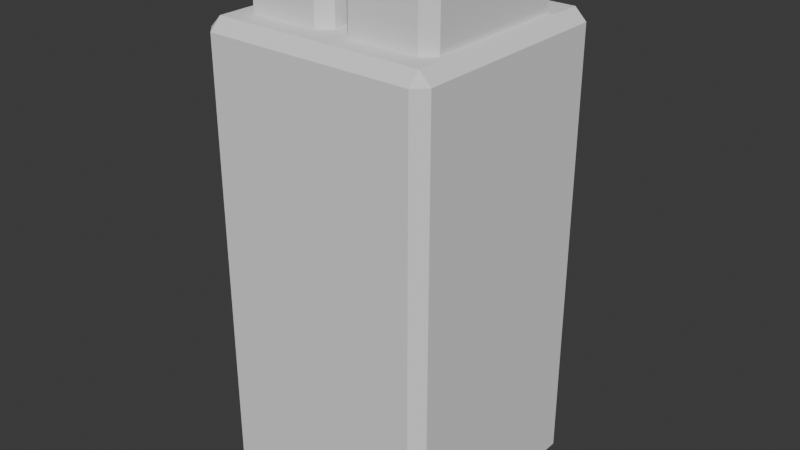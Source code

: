 # Source: zombie.blend  (saved by Blender 4.1.24; exported with 4.5.12 LTS)
import bpy
from mathutils import Matrix  # noqa: F401  (used for matrix-valued properties, if any)

bpy.ops.wm.read_factory_settings(use_empty=True)
scene = bpy.context.scene
scene.name = 'Scene'

# ---- collections
col_collection = bpy.data.collections.new('Collection'); scene.collection.children.link(col_collection)

# ---- world
world_world = bpy.data.worlds.new('World'); scene.world = world_world
world_world.use_nodes = True; world_world.node_tree.nodes.clear()
_N = world_world.node_tree.nodes; _L = world_world.node_tree.links
n0 = _N.new('ShaderNodeOutputWorld'); n0.name = 'World Output'; n0.location = (300, 300)
n1 = _N.new('ShaderNodeBackground'); n1.name = 'Background'; n1.location = (10, 300)
n1.inputs[0].default_value = (0.05088, 0.05088, 0.05088, 1.0)
_L.new(n1.outputs[0], n0.inputs[0])
n0.is_active_output = True
world_world.color = (0.05088, 0.05088, 0.05088)
world_world.use_sun_shadow = False
world_world.sun_shadow_jitter_overblur = 0.0

# ---- meshes
me_cube_001 = bpy.data.meshes.new('Cube.001')
me_cube_001.from_pydata([(-1.0, -1.0, 0.0), (-1.0, -1.0, 4.0), (-1.0, 1.0, 0.0), (-1.0, 1.0, 4.0), (1.0, -1.0, 0.0), (1.0, -1.0, 4.0), (1.0, 1.0, 0.0), (1.0, 1.0, 4.0)], [], [(0, 1, 3, 2), (2, 3, 7, 6), (6, 7, 5, 4), (4, 5, 1, 0), (2, 6, 4, 0), (7, 3, 1, 5)])
_uv = me_cube_001.uv_layers.new(name='UVMap')
_uv.uv.foreach_set('vector', [0.375, 0.0, 0.625, 0.0, 0.625, 0.25, 0.375, 0.25, 0.375, 0.25, 0.625, 0.25, 0.625, 0.5, 0.375, 0.5, 0.375, 0.5, 0.625, 0.5, 0.625, 0.75, 0.375, 0.75, 0.375, 0.75, 0.625, 0.75, 0.625, 1.0, 0.375, 1.0, 0.125, 0.5, 0.375, 0.5, 0.375, 0.75, 0.125, 0.75, 0.625, 0.5, 0.875, 0.5, 0.875, 0.75, 0.625, 0.75])
me_cube_001.update()
me_cube_002 = bpy.data.meshes.new('Cube.002')
me_cube_002.from_pydata([(0.0544, -0.72, -0.36), (0.0544, -0.72, 0.36), (0.0544, 0.72, -0.36), (0.0544, 0.72, 0.36), (0.8456, -0.72, -0.36), (0.8456, -0.72, 0.36), (0.8456, 0.72, -0.36), (0.8456, 0.72, 0.36)], [], [(0, 1, 3, 2), (2, 3, 7, 6), (6, 7, 5, 4), (4, 5, 1, 0), (2, 6, 4, 0), (7, 3, 1, 5)])
_uv = me_cube_002.uv_layers.new(name='UVMap')
_uv.uv.foreach_set('vector', [0.375, 0.0, 0.625, 0.0, 0.625, 0.25, 0.375, 0.25, 0.375, 0.25, 0.625, 0.25, 0.625, 0.5, 0.375, 0.5, 0.375, 0.5, 0.625, 0.5, 0.625, 0.75, 0.375, 0.75, 0.375, 0.75, 0.625, 0.75, 0.625, 1.0, 0.375, 1.0, 0.125, 0.5, 0.375, 0.5, 0.375, 0.75, 0.125, 0.75, 0.625, 0.5, 0.875, 0.5, 0.875, 0.75, 0.625, 0.75])
me_cube_002.update()

# ---- objects
ob_cube = bpy.data.objects.new('Cube', me_cube_001)
ob_cube_001 = bpy.data.objects.new('Cube.001', me_cube_002)

# ---- transforms, parenting, visibility, modifiers, constraints
ob_cube.location = (0.0, 0.0, 0.0)
_m = ob_cube.modifiers.new('Bevel', 'BEVEL')
ob_cube_001.location = (0.0, 0.0, 4.2)
_m = ob_cube_001.modifiers.new('Mirror', 'MIRROR')
_m = ob_cube_001.modifiers.new('Bevel', 'BEVEL')

# ---- collection membership
col_collection.objects.link(ob_cube)
col_collection.objects.link(ob_cube_001)

# ---- scene / render settings (as saved in the file)
scene.frame_start = 1; scene.frame_end = 250; scene.frame_set(1)
scene.render.engine = 'BLENDER_EEVEE_NEXT'
scene.cycles.sampling_pattern = 'TABULATED_SOBOL'
scene.eevee.ray_tracing_options.trace_max_roughness = 0.0
bpy.context.view_layer.update()

# ---- added for rendering (the .blend has no active camera and no usable light): camera, sun
cam_auto = bpy.data.cameras.new('AutoCamera')
cam_auto.lens = 50.0
cam_auto.sensor_width = 36.0
cam_auto.clip_end = 1000.0
ob_auto_camera = bpy.data.objects.new('AutoCamera', cam_auto)
scene.collection.objects.link(ob_auto_camera)
ob_auto_camera.location = (4.96472, -5.95767, 6.25178)
ob_auto_camera.rotation_euler = (1.09748, -7.21219e-08, 0.694738)
scene.camera = ob_auto_camera
light_auto_sun = bpy.data.lights.new('AutoSun', 'SUN')
light_auto_sun.energy = 3.0
light_auto_sun.angle = 0.0523599
ob_auto_sun = bpy.data.objects.new('AutoSun', light_auto_sun)
scene.collection.objects.link(ob_auto_sun)
ob_auto_sun.rotation_euler = (0.872665, 0.174533, 0.523599)
bpy.context.view_layer.update()
